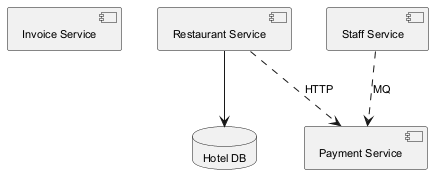

The diagram above was rendered by PlantUML. Its source (embedded in the PNG):
@startuml
skinparam backgroundColor #FFFFFF
skinparam classBackgroundColor #E8F4FA
skinparam classBorderColor #2C7DA0
skinparam defaultFontSize 11
component "Invoice Service" as C_InvoiceService
component "Restaurant Service" as C_RestaurantService
component "Staff Service" as C_StaffService
component "Payment Service" as C_PaymentService
database "Hotel DB" as DB_hotel
C_RestaurantService --> DB_hotel
C_StaffService ..> C_PaymentService : MQ
C_RestaurantService ..> C_PaymentService : HTTP
@enduml